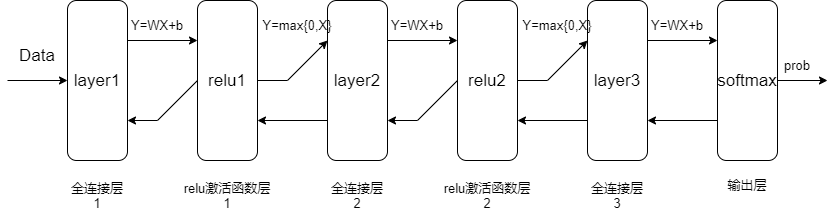

The diagram above was exported from draw.io. Its source (the exported page's mxGraphModel, read from the mxfile embedded in the PNG):
<mxGraphModel dx="1865" dy="641" grid="1" gridSize="10" guides="1" tooltips="1" connect="1" arrows="1" fold="1" page="1" pageScale="1" pageWidth="827" pageHeight="1169" math="0" shadow="0">
  <root>
    <mxCell id="0" />
    <mxCell id="1" parent="0" />
    <mxCell id="bZR91xq7ruiQuapMwSgD-9" style="edgeStyle=orthogonalEdgeStyle;rounded=0;orthogonalLoop=1;jettySize=auto;html=1;exitX=1;exitY=0.25;exitDx=0;exitDy=0;entryX=0;entryY=0.25;entryDx=0;entryDy=0;fontSize=17;" edge="1" parent="1" source="bZR91xq7ruiQuapMwSgD-1" target="bZR91xq7ruiQuapMwSgD-2">
      <mxGeometry relative="1" as="geometry" />
    </mxCell>
    <mxCell id="bZR91xq7ruiQuapMwSgD-1" value="layer1" style="rounded=1;whiteSpace=wrap;html=1;fontSize=17;" vertex="1" parent="1">
      <mxGeometry x="50" y="160" width="60" height="160" as="geometry" />
    </mxCell>
    <mxCell id="bZR91xq7ruiQuapMwSgD-2" value="relu1" style="rounded=1;whiteSpace=wrap;html=1;fontSize=17;" vertex="1" parent="1">
      <mxGeometry x="180" y="160" width="60" height="160" as="geometry" />
    </mxCell>
    <mxCell id="bZR91xq7ruiQuapMwSgD-24" style="edgeStyle=orthogonalEdgeStyle;rounded=0;orthogonalLoop=1;jettySize=auto;html=1;exitX=1;exitY=0.25;exitDx=0;exitDy=0;entryX=0;entryY=0.25;entryDx=0;entryDy=0;fontSize=17;" edge="1" parent="1" source="bZR91xq7ruiQuapMwSgD-3" target="bZR91xq7ruiQuapMwSgD-4">
      <mxGeometry relative="1" as="geometry" />
    </mxCell>
    <mxCell id="bZR91xq7ruiQuapMwSgD-33" style="edgeStyle=orthogonalEdgeStyle;rounded=0;orthogonalLoop=1;jettySize=auto;html=1;exitX=0;exitY=0.75;exitDx=0;exitDy=0;entryX=1;entryY=0.75;entryDx=0;entryDy=0;fontSize=17;" edge="1" parent="1" source="bZR91xq7ruiQuapMwSgD-3" target="bZR91xq7ruiQuapMwSgD-2">
      <mxGeometry relative="1" as="geometry" />
    </mxCell>
    <mxCell id="bZR91xq7ruiQuapMwSgD-3" value="layer2" style="rounded=1;whiteSpace=wrap;html=1;fontSize=17;" vertex="1" parent="1">
      <mxGeometry x="310" y="160" width="60" height="160" as="geometry" />
    </mxCell>
    <mxCell id="bZR91xq7ruiQuapMwSgD-4" value="relu2" style="rounded=1;whiteSpace=wrap;html=1;fontSize=17;" vertex="1" parent="1">
      <mxGeometry x="440" y="160" width="60" height="160" as="geometry" />
    </mxCell>
    <mxCell id="bZR91xq7ruiQuapMwSgD-28" style="edgeStyle=orthogonalEdgeStyle;rounded=0;orthogonalLoop=1;jettySize=auto;html=1;exitX=1;exitY=0.25;exitDx=0;exitDy=0;entryX=0;entryY=0.25;entryDx=0;entryDy=0;fontSize=17;" edge="1" parent="1" source="bZR91xq7ruiQuapMwSgD-5" target="bZR91xq7ruiQuapMwSgD-6">
      <mxGeometry relative="1" as="geometry" />
    </mxCell>
    <mxCell id="bZR91xq7ruiQuapMwSgD-30" style="edgeStyle=orthogonalEdgeStyle;rounded=0;orthogonalLoop=1;jettySize=auto;html=1;exitX=0;exitY=0.75;exitDx=0;exitDy=0;entryX=1;entryY=0.75;entryDx=0;entryDy=0;fontSize=17;" edge="1" parent="1" source="bZR91xq7ruiQuapMwSgD-5" target="bZR91xq7ruiQuapMwSgD-4">
      <mxGeometry relative="1" as="geometry" />
    </mxCell>
    <mxCell id="bZR91xq7ruiQuapMwSgD-5" value="layer3" style="rounded=1;whiteSpace=wrap;html=1;fontSize=17;" vertex="1" parent="1">
      <mxGeometry x="570" y="160" width="60" height="160" as="geometry" />
    </mxCell>
    <mxCell id="bZR91xq7ruiQuapMwSgD-29" style="edgeStyle=orthogonalEdgeStyle;rounded=0;orthogonalLoop=1;jettySize=auto;html=1;exitX=0;exitY=0.75;exitDx=0;exitDy=0;entryX=1;entryY=0.75;entryDx=0;entryDy=0;fontSize=17;" edge="1" parent="1" source="bZR91xq7ruiQuapMwSgD-6" target="bZR91xq7ruiQuapMwSgD-5">
      <mxGeometry relative="1" as="geometry" />
    </mxCell>
    <mxCell id="bZR91xq7ruiQuapMwSgD-45" style="edgeStyle=orthogonalEdgeStyle;rounded=0;orthogonalLoop=1;jettySize=auto;html=1;exitX=1;exitY=0.5;exitDx=0;exitDy=0;fontSize=13;" edge="1" parent="1" source="bZR91xq7ruiQuapMwSgD-6">
      <mxGeometry relative="1" as="geometry">
        <mxPoint x="810" y="240" as="targetPoint" />
      </mxGeometry>
    </mxCell>
    <mxCell id="bZR91xq7ruiQuapMwSgD-6" value="softmax" style="rounded=1;whiteSpace=wrap;html=1;fontSize=17;" vertex="1" parent="1">
      <mxGeometry x="700" y="160" width="60" height="160" as="geometry" />
    </mxCell>
    <mxCell id="bZR91xq7ruiQuapMwSgD-10" value="" style="endArrow=classic;html=1;rounded=0;fontSize=17;entryX=0;entryY=0.5;entryDx=0;entryDy=0;" edge="1" parent="1" target="bZR91xq7ruiQuapMwSgD-1">
      <mxGeometry width="50" height="50" relative="1" as="geometry">
        <mxPoint x="-10" y="240" as="sourcePoint" />
        <mxPoint x="50" y="210" as="targetPoint" />
      </mxGeometry>
    </mxCell>
    <mxCell id="bZR91xq7ruiQuapMwSgD-11" value="Data" style="text;html=1;strokeColor=none;fillColor=none;align=center;verticalAlign=middle;whiteSpace=wrap;rounded=0;fontSize=17;" vertex="1" parent="1">
      <mxGeometry x="-10" y="200" width="60" height="30" as="geometry" />
    </mxCell>
    <mxCell id="bZR91xq7ruiQuapMwSgD-18" value="" style="group" vertex="1" connectable="0" parent="1">
      <mxGeometry x="270" y="229" height="1" as="geometry" />
    </mxCell>
    <mxCell id="bZR91xq7ruiQuapMwSgD-14" value="" style="endArrow=none;html=1;rounded=0;fontSize=17;exitX=1;exitY=0.5;exitDx=0;exitDy=0;" edge="1" parent="bZR91xq7ruiQuapMwSgD-18" source="bZR91xq7ruiQuapMwSgD-2">
      <mxGeometry width="50" height="50" relative="1" as="geometry">
        <mxPoint x="-30" y="21" as="sourcePoint" />
        <mxPoint y="11" as="targetPoint" />
      </mxGeometry>
    </mxCell>
    <mxCell id="bZR91xq7ruiQuapMwSgD-15" value="" style="endArrow=classic;html=1;rounded=0;fontSize=17;entryX=0;entryY=0.25;entryDx=0;entryDy=0;" edge="1" parent="bZR91xq7ruiQuapMwSgD-18" target="bZR91xq7ruiQuapMwSgD-3">
      <mxGeometry width="50" height="50" relative="1" as="geometry">
        <mxPoint y="11" as="sourcePoint" />
        <mxPoint x="40" y="-29" as="targetPoint" />
      </mxGeometry>
    </mxCell>
    <mxCell id="bZR91xq7ruiQuapMwSgD-26" value="" style="endArrow=none;html=1;rounded=0;fontSize=17;exitX=1;exitY=0.5;exitDx=0;exitDy=0;" edge="1" parent="1" source="bZR91xq7ruiQuapMwSgD-4">
      <mxGeometry width="50" height="50" relative="1" as="geometry">
        <mxPoint x="500" y="260" as="sourcePoint" />
        <mxPoint x="530" y="240" as="targetPoint" />
      </mxGeometry>
    </mxCell>
    <mxCell id="bZR91xq7ruiQuapMwSgD-27" value="" style="endArrow=classic;html=1;rounded=0;fontSize=17;entryX=0;entryY=0.25;entryDx=0;entryDy=0;" edge="1" parent="1" target="bZR91xq7ruiQuapMwSgD-5">
      <mxGeometry width="50" height="50" relative="1" as="geometry">
        <mxPoint x="530" y="240" as="sourcePoint" />
        <mxPoint x="580" y="200" as="targetPoint" />
      </mxGeometry>
    </mxCell>
    <mxCell id="bZR91xq7ruiQuapMwSgD-31" value="" style="endArrow=classic;html=1;rounded=0;fontSize=17;entryX=1;entryY=0.75;entryDx=0;entryDy=0;" edge="1" parent="1" target="bZR91xq7ruiQuapMwSgD-3">
      <mxGeometry width="50" height="50" relative="1" as="geometry">
        <mxPoint x="400" y="280" as="sourcePoint" />
        <mxPoint x="420" y="260" as="targetPoint" />
      </mxGeometry>
    </mxCell>
    <mxCell id="bZR91xq7ruiQuapMwSgD-32" value="" style="endArrow=none;html=1;rounded=0;fontSize=17;entryX=0;entryY=0.5;entryDx=0;entryDy=0;" edge="1" parent="1" target="bZR91xq7ruiQuapMwSgD-4">
      <mxGeometry width="50" height="50" relative="1" as="geometry">
        <mxPoint x="400" y="280" as="sourcePoint" />
        <mxPoint x="450" y="240" as="targetPoint" />
      </mxGeometry>
    </mxCell>
    <mxCell id="bZR91xq7ruiQuapMwSgD-34" value="" style="endArrow=classic;html=1;rounded=0;fontSize=17;entryX=1;entryY=0.75;entryDx=0;entryDy=0;" edge="1" parent="1" target="bZR91xq7ruiQuapMwSgD-1">
      <mxGeometry width="50" height="50" relative="1" as="geometry">
        <mxPoint x="140" y="280" as="sourcePoint" />
        <mxPoint x="160" y="250" as="targetPoint" />
      </mxGeometry>
    </mxCell>
    <mxCell id="bZR91xq7ruiQuapMwSgD-35" value="" style="endArrow=none;html=1;rounded=0;fontSize=17;entryX=0;entryY=0.5;entryDx=0;entryDy=0;" edge="1" parent="1" target="bZR91xq7ruiQuapMwSgD-2">
      <mxGeometry width="50" height="50" relative="1" as="geometry">
        <mxPoint x="140" y="280" as="sourcePoint" />
        <mxPoint x="190" y="240" as="targetPoint" />
      </mxGeometry>
    </mxCell>
    <mxCell id="bZR91xq7ruiQuapMwSgD-36" value="Y=WX+b" style="text;html=1;strokeColor=none;fillColor=none;align=center;verticalAlign=middle;whiteSpace=wrap;rounded=0;fontSize=13;" vertex="1" parent="1">
      <mxGeometry x="110" y="170" width="60" height="30" as="geometry" />
    </mxCell>
    <mxCell id="bZR91xq7ruiQuapMwSgD-37" value="Y=WX+b" style="text;html=1;strokeColor=none;fillColor=none;align=center;verticalAlign=middle;whiteSpace=wrap;rounded=0;fontSize=13;" vertex="1" parent="1">
      <mxGeometry x="370" y="170" width="60" height="30" as="geometry" />
    </mxCell>
    <mxCell id="bZR91xq7ruiQuapMwSgD-38" value="Y=WX+b" style="text;html=1;strokeColor=none;fillColor=none;align=center;verticalAlign=middle;whiteSpace=wrap;rounded=0;fontSize=13;" vertex="1" parent="1">
      <mxGeometry x="630" y="170" width="60" height="30" as="geometry" />
    </mxCell>
    <mxCell id="bZR91xq7ruiQuapMwSgD-39" value="Y=max{0,X}" style="text;html=1;strokeColor=none;fillColor=none;align=center;verticalAlign=middle;whiteSpace=wrap;rounded=0;fontSize=13;" vertex="1" parent="1">
      <mxGeometry x="250" y="170" width="60" height="30" as="geometry" />
    </mxCell>
    <mxCell id="bZR91xq7ruiQuapMwSgD-41" value="Y=max{0,X}" style="text;html=1;strokeColor=none;fillColor=none;align=center;verticalAlign=middle;whiteSpace=wrap;rounded=0;fontSize=13;" vertex="1" parent="1">
      <mxGeometry x="510" y="170" width="60" height="30" as="geometry" />
    </mxCell>
    <mxCell id="bZR91xq7ruiQuapMwSgD-42" value="全连接层1" style="text;html=1;strokeColor=none;fillColor=none;align=center;verticalAlign=middle;whiteSpace=wrap;rounded=0;fontSize=13;" vertex="1" parent="1">
      <mxGeometry x="50" y="340" width="60" height="30" as="geometry" />
    </mxCell>
    <mxCell id="bZR91xq7ruiQuapMwSgD-43" value="全连接层2" style="text;html=1;strokeColor=none;fillColor=none;align=center;verticalAlign=middle;whiteSpace=wrap;rounded=0;fontSize=13;" vertex="1" parent="1">
      <mxGeometry x="310" y="340" width="60" height="30" as="geometry" />
    </mxCell>
    <mxCell id="bZR91xq7ruiQuapMwSgD-44" value="全连接层3" style="text;html=1;strokeColor=none;fillColor=none;align=center;verticalAlign=middle;whiteSpace=wrap;rounded=0;fontSize=13;" vertex="1" parent="1">
      <mxGeometry x="570" y="340" width="60" height="30" as="geometry" />
    </mxCell>
    <mxCell id="bZR91xq7ruiQuapMwSgD-46" value="prob" style="text;html=1;strokeColor=none;fillColor=none;align=center;verticalAlign=middle;whiteSpace=wrap;rounded=0;fontSize=13;" vertex="1" parent="1">
      <mxGeometry x="750" y="210" width="60" height="30" as="geometry" />
    </mxCell>
    <mxCell id="bZR91xq7ruiQuapMwSgD-47" value="relu激活函数层1" style="text;html=1;strokeColor=none;fillColor=none;align=center;verticalAlign=middle;whiteSpace=wrap;rounded=0;fontSize=13;" vertex="1" parent="1">
      <mxGeometry x="165" y="340" width="90" height="30" as="geometry" />
    </mxCell>
    <mxCell id="bZR91xq7ruiQuapMwSgD-48" value="relu激活函数层2" style="text;html=1;strokeColor=none;fillColor=none;align=center;verticalAlign=middle;whiteSpace=wrap;rounded=0;fontSize=13;" vertex="1" parent="1">
      <mxGeometry x="425" y="340" width="90" height="30" as="geometry" />
    </mxCell>
    <mxCell id="bZR91xq7ruiQuapMwSgD-49" value="输出层" style="text;html=1;strokeColor=none;fillColor=none;align=center;verticalAlign=middle;whiteSpace=wrap;rounded=0;fontSize=13;" vertex="1" parent="1">
      <mxGeometry x="685" y="330" width="90" height="30" as="geometry" />
    </mxCell>
  </root>
</mxGraphModel>